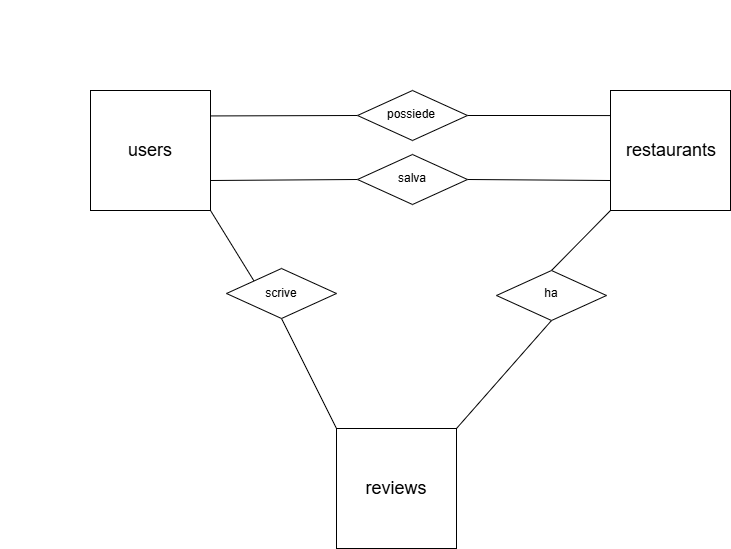

The diagram above was exported from draw.io. Its source (the exported page's mxGraphModel, read from the mxfile embedded in the PNG):
<mxGraphModel dx="1812" dy="1745" grid="1" gridSize="10" guides="1" tooltips="1" connect="1" arrows="1" fold="1" page="1" pageScale="1" pageWidth="827" pageHeight="1169" math="0" shadow="0">
  <root>
    <mxCell id="0" />
    <mxCell id="1" parent="0" />
    <mxCell id="viYdhDMp-CBGofcT-NrQ-39" edge="1" parent="1" source="LtmSwlKKMADtywgqtGYe-1" style="rounded=0;orthogonalLoop=1;jettySize=auto;html=1;exitX=1;exitY=1;exitDx=0;exitDy=0;entryX=0;entryY=0;entryDx=0;entryDy=0;endArrow=none;endFill=0;" target="viYdhDMp-CBGofcT-NrQ-15">
      <mxGeometry relative="1" as="geometry" />
    </mxCell>
    <mxCell id="viYdhDMp-CBGofcT-NrQ-40" edge="1" parent="1" source="viYdhDMp-CBGofcT-NrQ-15" style="rounded=0;orthogonalLoop=1;jettySize=auto;html=1;exitX=0.5;exitY=1;exitDx=0;exitDy=0;entryX=1;entryY=1;entryDx=0;entryDy=0;endArrow=none;endFill=0;" target="LtmSwlKKMADtywgqtGYe-71">
      <mxGeometry relative="1" as="geometry" />
    </mxCell>
    <mxCell id="viYdhDMp-CBGofcT-NrQ-42" edge="1" parent="1" source="viYdhDMp-CBGofcT-NrQ-16" style="rounded=0;orthogonalLoop=1;jettySize=auto;html=1;exitX=0.5;exitY=1;exitDx=0;exitDy=0;entryX=0;entryY=1;entryDx=0;entryDy=0;endArrow=none;endFill=0;" target="LtmSwlKKMADtywgqtGYe-71">
      <mxGeometry relative="1" as="geometry" />
    </mxCell>
    <mxCell id="viYdhDMp-CBGofcT-NrQ-43" edge="1" parent="1" source="viYdhDMp-CBGofcT-NrQ-16" style="rounded=0;orthogonalLoop=1;jettySize=auto;html=1;exitX=0.5;exitY=0;exitDx=0;exitDy=0;entryX=0;entryY=1;entryDx=0;entryDy=0;endArrow=none;endFill=0;" target="LtmSwlKKMADtywgqtGYe-32">
      <mxGeometry relative="1" as="geometry" />
    </mxCell>
    <mxCell id="viYdhDMp-CBGofcT-NrQ-44" edge="1" parent="1" source="viYdhDMp-CBGofcT-NrQ-12" style="rounded=0;orthogonalLoop=1;jettySize=auto;html=1;exitX=0;exitY=0.5;exitDx=0;exitDy=0;endArrow=none;endFill=0;entryX=0.991;entryY=0.212;entryDx=0;entryDy=0;entryPerimeter=0;" target="LtmSwlKKMADtywgqtGYe-1">
      <mxGeometry relative="1" as="geometry">
        <mxPoint x="-200" y="-335" as="targetPoint" />
      </mxGeometry>
    </mxCell>
    <mxCell id="viYdhDMp-CBGofcT-NrQ-45" edge="1" parent="1" source="viYdhDMp-CBGofcT-NrQ-12" style="edgeStyle=orthogonalEdgeStyle;rounded=0;orthogonalLoop=1;jettySize=auto;html=1;exitX=1;exitY=0.5;exitDx=0;exitDy=0;entryX=0.012;entryY=0.209;entryDx=0;entryDy=0;entryPerimeter=0;endArrow=none;endFill=0;" target="LtmSwlKKMADtywgqtGYe-32">
      <mxGeometry relative="1" as="geometry" />
    </mxCell>
    <mxCell id="viYdhDMp-CBGofcT-NrQ-46" edge="1" parent="1" source="LtmSwlKKMADtywgqtGYe-1" style="rounded=0;orthogonalLoop=1;jettySize=auto;html=1;exitX=1;exitY=0.75;exitDx=0;exitDy=0;entryX=0;entryY=0.5;entryDx=0;entryDy=0;endArrow=none;endFill=0;" target="viYdhDMp-CBGofcT-NrQ-13">
      <mxGeometry relative="1" as="geometry" />
    </mxCell>
    <mxCell id="viYdhDMp-CBGofcT-NrQ-47" edge="1" parent="1" source="viYdhDMp-CBGofcT-NrQ-13" style="rounded=0;orthogonalLoop=1;jettySize=auto;html=1;exitX=1;exitY=0.5;exitDx=0;exitDy=0;entryX=0;entryY=0.75;entryDx=0;entryDy=0;endArrow=none;endFill=0;" target="LtmSwlKKMADtywgqtGYe-32">
      <mxGeometry relative="1" as="geometry" />
    </mxCell>
    <mxCell id="viYdhDMp-CBGofcT-NrQ-15" parent="1" style="rhombus;whiteSpace=wrap;html=1;shapeInside=1;container=0;" value="" vertex="1">
      <mxGeometry height="50" width="110" x="-187" y="-182" as="geometry" />
    </mxCell>
    <mxCell id="viYdhDMp-CBGofcT-NrQ-21" parent="1" style="text;html=1;whiteSpace=wrap;align=center;verticalAlign=middle;rounded=0;container=0;" value="scrive" vertex="1">
      <mxGeometry height="30" width="60" x="-162" y="-172" as="geometry" />
    </mxCell>
    <mxCell id="viYdhDMp-CBGofcT-NrQ-16" parent="1" style="rhombus;whiteSpace=wrap;html=1;shapeInside=1;container=0;" value="" vertex="1">
      <mxGeometry height="50" width="110" x="83" y="-180" as="geometry" />
    </mxCell>
    <mxCell id="viYdhDMp-CBGofcT-NrQ-19" parent="1" style="text;html=1;whiteSpace=wrap;align=center;verticalAlign=middle;rounded=0;container=0;" value="ha" vertex="1">
      <mxGeometry height="30" width="76" x="100" y="-172" as="geometry" />
    </mxCell>
    <mxCell id="viYdhDMp-CBGofcT-NrQ-12" parent="1" style="rhombus;whiteSpace=wrap;html=1;shapeInside=1;container=0;" value="" vertex="1">
      <mxGeometry height="50" width="110" x="-56" y="-360" as="geometry" />
    </mxCell>
    <mxCell id="viYdhDMp-CBGofcT-NrQ-17" parent="1" style="text;html=1;whiteSpace=wrap;align=center;verticalAlign=middle;rounded=0;container=0;" value="possiede" vertex="1">
      <mxGeometry height="30" width="96" x="-50" y="-351" as="geometry" />
    </mxCell>
    <mxCell id="viYdhDMp-CBGofcT-NrQ-13" parent="1" style="rhombus;whiteSpace=wrap;html=1;shapeInside=1;container=0;" value="" vertex="1">
      <mxGeometry height="50" width="110" x="-56" y="-296" as="geometry" />
    </mxCell>
    <mxCell id="viYdhDMp-CBGofcT-NrQ-18" parent="1" style="text;html=1;whiteSpace=wrap;align=center;verticalAlign=middle;rounded=0;container=0;" value="salva" vertex="1">
      <mxGeometry height="30" width="60" x="-31" y="-287.5" as="geometry" />
    </mxCell>
    <mxCell id="LtmSwlKKMADtywgqtGYe-71" parent="1" style="whiteSpace=wrap;html=1;aspect=fixed;rotation=-180;container=0;" value="" vertex="1">
      <mxGeometry height="120" width="120" x="-77" y="-22" as="geometry" />
    </mxCell>
    <mxCell id="viYdhDMp-CBGofcT-NrQ-10" parent="1" style="text;html=1;whiteSpace=wrap;align=center;verticalAlign=middle;rounded=0;container=0;" value="&lt;span style=&quot;font-size: 18px;&quot;&gt;reviews&lt;/span&gt;" vertex="1">
      <mxGeometry height="50" width="86" x="-60" y="13" as="geometry" />
    </mxCell>
    <mxCell id="LtmSwlKKMADtywgqtGYe-32" parent="1" style="whiteSpace=wrap;html=1;aspect=fixed;direction=east;flipH=1;legacyAnchorPoints=0;flipV=1;rotation=-180;container=0;" value="" vertex="1">
      <mxGeometry height="120" width="120" x="197" y="-360" as="geometry" />
    </mxCell>
    <mxCell id="viYdhDMp-CBGofcT-NrQ-9" parent="1" style="text;html=1;whiteSpace=wrap;align=center;verticalAlign=middle;rounded=0;container=0;" value="&lt;font style=&quot;font-size: 18px;&quot;&gt;restaurants&lt;/font&gt;" vertex="1">
      <mxGeometry height="50" width="86" x="214.5" y="-325" as="geometry" />
    </mxCell>
    <mxCell id="LtmSwlKKMADtywgqtGYe-53" connectable="0" parent="1" style="group;container=0;" value="" vertex="1">
      <mxGeometry height="210" width="210" x="-413" y="-450" as="geometry" />
    </mxCell>
    <mxCell id="LtmSwlKKMADtywgqtGYe-1" parent="1" style="whiteSpace=wrap;html=1;aspect=fixed;movable=1;resizable=1;rotatable=1;deletable=1;editable=1;locked=0;connectable=1;container=0;" value="" vertex="1">
      <mxGeometry height="120" width="120" x="-323" y="-360" as="geometry" />
    </mxCell>
    <mxCell id="LtmSwlKKMADtywgqtGYe-95" parent="1" style="text;html=1;whiteSpace=wrap;align=center;verticalAlign=middle;rounded=0;container=0;" value="&lt;font style=&quot;font-size: 18px;&quot;&gt;users&lt;/font&gt;" vertex="1">
      <mxGeometry height="50" width="86" x="-306" y="-325" as="geometry" />
    </mxCell>
  </root>
</mxGraphModel>